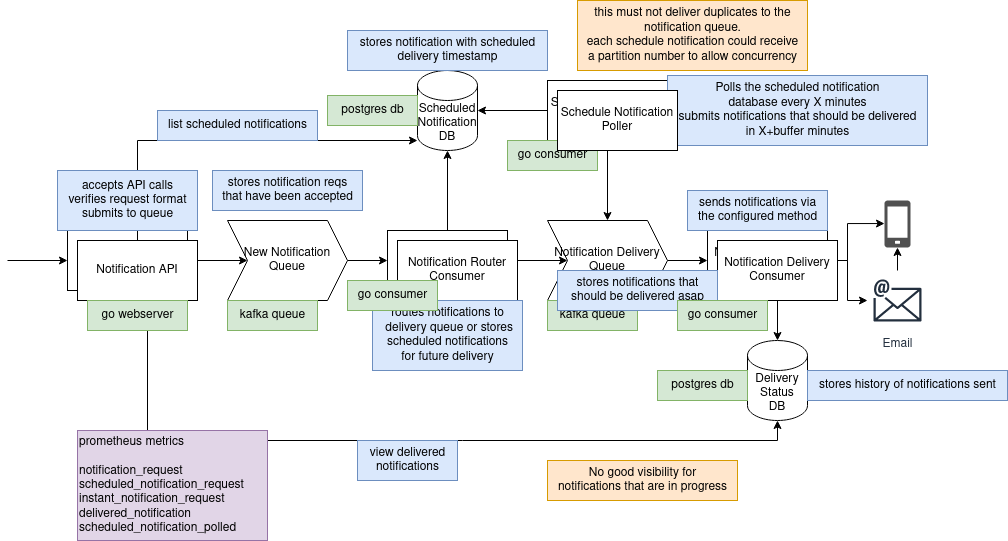

The diagram above was exported from draw.io. Its source (the exported page's mxGraphModel, read from the mxfile embedded in the PNG):
<mxGraphModel dx="1160" dy="2316" grid="1" gridSize="10" guides="1" tooltips="1" connect="1" arrows="1" fold="1" page="1" pageScale="1" pageWidth="850" pageHeight="1100" math="0" shadow="0">
  <root>
    <mxCell id="0" />
    <mxCell id="1" parent="0" />
    <mxCell id="2" value="&lt;div&gt;Scheduled Notification&lt;/div&gt;&lt;div&gt;DB&lt;br&gt;&lt;/div&gt;" style="shape=cylinder3;whiteSpace=wrap;html=1;boundedLbl=1;backgroundOutline=1;size=15;" vertex="1" parent="1">
      <mxGeometry x="430" y="50" width="60" height="80" as="geometry" />
    </mxCell>
    <mxCell id="3" value="" style="edgeStyle=orthogonalEdgeStyle;rounded=0;orthogonalLoop=1;jettySize=auto;html=1;" edge="1" source="4" target="10" parent="1">
      <mxGeometry relative="1" as="geometry" />
    </mxCell>
    <mxCell id="4" value="&lt;div&gt;New Notification&lt;/div&gt;&lt;div&gt;Queue&lt;br&gt;&lt;/div&gt;" style="shape=step;perimeter=stepPerimeter;whiteSpace=wrap;html=1;fixedSize=1;" vertex="1" parent="1">
      <mxGeometry x="240" y="200" width="120" height="80" as="geometry" />
    </mxCell>
    <mxCell id="5" value="" style="edgeStyle=orthogonalEdgeStyle;rounded=0;orthogonalLoop=1;jettySize=auto;html=1;" edge="1" source="7" target="4" parent="1">
      <mxGeometry relative="1" as="geometry" />
    </mxCell>
    <mxCell id="6" style="edgeStyle=orthogonalEdgeStyle;rounded=0;orthogonalLoop=1;jettySize=auto;html=1;endArrow=none;endFill=0;startArrow=classic;startFill=1;" edge="1" source="7" parent="1">
      <mxGeometry relative="1" as="geometry">
        <mxPoint x="20" y="240" as="targetPoint" />
      </mxGeometry>
    </mxCell>
    <mxCell id="7" value="Notification API" style="rounded=0;whiteSpace=wrap;html=1;" vertex="1" parent="1">
      <mxGeometry x="80" y="210" width="120" height="60" as="geometry" />
    </mxCell>
    <mxCell id="8" value="" style="edgeStyle=orthogonalEdgeStyle;rounded=0;orthogonalLoop=1;jettySize=auto;html=1;" edge="1" source="10" target="2" parent="1">
      <mxGeometry relative="1" as="geometry" />
    </mxCell>
    <mxCell id="9" value="" style="edgeStyle=orthogonalEdgeStyle;rounded=0;orthogonalLoop=1;jettySize=auto;html=1;" edge="1" source="10" target="15" parent="1">
      <mxGeometry relative="1" as="geometry" />
    </mxCell>
    <mxCell id="10" value="&lt;div&gt;Notification Router&lt;/div&gt;&lt;div&gt;Consumer&lt;br&gt;&lt;/div&gt;" style="rounded=0;whiteSpace=wrap;html=1;" vertex="1" parent="1">
      <mxGeometry x="400" y="210" width="120" height="60" as="geometry" />
    </mxCell>
    <mxCell id="11" value="" style="edgeStyle=orthogonalEdgeStyle;rounded=0;orthogonalLoop=1;jettySize=auto;html=1;" edge="1" source="13" target="2" parent="1">
      <mxGeometry relative="1" as="geometry" />
    </mxCell>
    <mxCell id="12" value="" style="edgeStyle=orthogonalEdgeStyle;rounded=0;orthogonalLoop=1;jettySize=auto;html=1;" edge="1" source="13" target="15" parent="1">
      <mxGeometry relative="1" as="geometry" />
    </mxCell>
    <mxCell id="13" value="&lt;div&gt;Schedule Notification&lt;/div&gt;&lt;div&gt;Poller&lt;br&gt;&lt;/div&gt;" style="rounded=0;whiteSpace=wrap;html=1;" vertex="1" parent="1">
      <mxGeometry x="560" y="60" width="120" height="60" as="geometry" />
    </mxCell>
    <mxCell id="14" value="" style="edgeStyle=orthogonalEdgeStyle;rounded=0;orthogonalLoop=1;jettySize=auto;html=1;" edge="1" source="15" target="18" parent="1">
      <mxGeometry relative="1" as="geometry" />
    </mxCell>
    <mxCell id="15" value="&lt;div&gt;Notification Delivery&lt;br&gt;&lt;/div&gt;&lt;div&gt;Queue&lt;br&gt;&lt;/div&gt;" style="shape=step;perimeter=stepPerimeter;whiteSpace=wrap;html=1;fixedSize=1;" vertex="1" parent="1">
      <mxGeometry x="560" y="200" width="120" height="80" as="geometry" />
    </mxCell>
    <mxCell id="16" style="edgeStyle=orthogonalEdgeStyle;rounded=0;orthogonalLoop=1;jettySize=auto;html=1;" edge="1" source="18" target="19" parent="1">
      <mxGeometry relative="1" as="geometry">
        <Array as="points">
          <mxPoint x="860" y="240" />
          <mxPoint x="860" y="203" />
        </Array>
      </mxGeometry>
    </mxCell>
    <mxCell id="17" style="edgeStyle=orthogonalEdgeStyle;rounded=0;orthogonalLoop=1;jettySize=auto;html=1;" edge="1" source="18" target="21" parent="1">
      <mxGeometry relative="1" as="geometry" />
    </mxCell>
    <mxCell id="18" value="&lt;div&gt;Notification Delivery&lt;/div&gt;&lt;div&gt;Consumer&lt;br&gt;&lt;/div&gt;" style="rounded=0;whiteSpace=wrap;html=1;" vertex="1" parent="1">
      <mxGeometry x="720" y="210" width="120" height="60" as="geometry" />
    </mxCell>
    <mxCell id="19" value="" style="sketch=0;pointerEvents=1;shadow=0;dashed=0;html=1;strokeColor=none;fillColor=#505050;labelPosition=center;verticalLabelPosition=bottom;verticalAlign=top;outlineConnect=0;align=center;shape=mxgraph.office.devices.cell_phone_generic;" vertex="1" parent="1">
      <mxGeometry x="897" y="180" width="26" height="47" as="geometry" />
    </mxCell>
    <mxCell id="20" value="" style="edgeStyle=orthogonalEdgeStyle;rounded=0;orthogonalLoop=1;jettySize=auto;html=1;" edge="1" source="21" target="19" parent="1">
      <mxGeometry relative="1" as="geometry" />
    </mxCell>
    <mxCell id="21" value="Email" style="sketch=0;outlineConnect=0;fontColor=#232F3E;gradientColor=none;strokeColor=#232F3E;fillColor=none;dashed=0;verticalLabelPosition=bottom;verticalAlign=top;align=center;html=1;fontSize=12;fontStyle=0;aspect=fixed;shape=mxgraph.aws4.resourceIcon;resIcon=mxgraph.aws4.email;" vertex="1" parent="1">
      <mxGeometry x="880" y="250" width="60" height="60" as="geometry" />
    </mxCell>
    <mxCell id="22" value="&lt;div&gt;Delivery Status&lt;/div&gt;&lt;div&gt;DB&lt;br&gt;&lt;/div&gt;" style="shape=cylinder3;whiteSpace=wrap;html=1;boundedLbl=1;backgroundOutline=1;size=15;" vertex="1" parent="1">
      <mxGeometry x="760" y="320" width="60" height="80" as="geometry" />
    </mxCell>
    <mxCell id="23" style="edgeStyle=orthogonalEdgeStyle;rounded=0;orthogonalLoop=1;jettySize=auto;html=1;" edge="1" source="24" target="22" parent="1">
      <mxGeometry relative="1" as="geometry" />
    </mxCell>
    <mxCell id="24" value="&lt;div&gt;Notification Delivery&lt;/div&gt;&lt;div&gt;Consumer&lt;br&gt;&lt;/div&gt;" style="rounded=0;whiteSpace=wrap;html=1;" vertex="1" parent="1">
      <mxGeometry x="730" y="220" width="120" height="60" as="geometry" />
    </mxCell>
    <mxCell id="25" value="&lt;div&gt;Notification Router&lt;/div&gt;&lt;div&gt;Consumer&lt;br&gt;&lt;/div&gt;" style="rounded=0;whiteSpace=wrap;html=1;" vertex="1" parent="1">
      <mxGeometry x="410" y="220" width="120" height="60" as="geometry" />
    </mxCell>
    <mxCell id="26" style="edgeStyle=orthogonalEdgeStyle;rounded=0;orthogonalLoop=1;jettySize=auto;html=1;entryX=0.5;entryY=1;entryDx=0;entryDy=0;entryPerimeter=0;" edge="1" source="28" target="22" parent="1">
      <mxGeometry relative="1" as="geometry">
        <Array as="points">
          <mxPoint x="160" y="420" />
          <mxPoint x="790" y="420" />
        </Array>
      </mxGeometry>
    </mxCell>
    <mxCell id="27" style="edgeStyle=orthogonalEdgeStyle;rounded=0;orthogonalLoop=1;jettySize=auto;html=1;" edge="1" source="28" parent="1">
      <mxGeometry relative="1" as="geometry">
        <mxPoint x="430" y="120" as="targetPoint" />
        <Array as="points">
          <mxPoint x="150" y="120" />
        </Array>
      </mxGeometry>
    </mxCell>
    <mxCell id="28" value="Notification API" style="rounded=0;whiteSpace=wrap;html=1;" vertex="1" parent="1">
      <mxGeometry x="90" y="220" width="120" height="60" as="geometry" />
    </mxCell>
    <mxCell id="29" value="&lt;div&gt;accepts API calls&lt;/div&gt;&lt;div&gt;verifies request format&lt;/div&gt;&lt;div&gt;submits to queue&lt;br&gt;&lt;/div&gt;" style="text;html=1;align=center;verticalAlign=middle;resizable=0;points=[];autosize=1;strokeColor=#6c8ebf;fillColor=#dae8fc;" vertex="1" parent="1">
      <mxGeometry x="70" y="150" width="140" height="60" as="geometry" />
    </mxCell>
    <mxCell id="30" value="&lt;div&gt;stores notification reqs&lt;br&gt;&lt;/div&gt;&lt;div&gt;that have been accepted&lt;br&gt;&lt;/div&gt;" style="text;html=1;align=center;verticalAlign=middle;resizable=0;points=[];autosize=1;strokeColor=#6c8ebf;fillColor=#dae8fc;" vertex="1" parent="1">
      <mxGeometry x="225" y="150" width="150" height="40" as="geometry" />
    </mxCell>
    <mxCell id="31" value="&lt;div&gt;routes notifications to&lt;br&gt;&lt;/div&gt;&lt;div&gt;&amp;nbsp;delivery queue or stores &lt;/div&gt;&lt;div&gt; scheduled notifications&lt;/div&gt;&lt;div&gt;for future delivery&lt;br&gt;&lt;/div&gt;" style="text;html=1;align=center;verticalAlign=middle;resizable=0;points=[];autosize=1;strokeColor=#6c8ebf;fillColor=#dae8fc;" vertex="1" parent="1">
      <mxGeometry x="385" y="280" width="150" height="70" as="geometry" />
    </mxCell>
    <mxCell id="32" value="&lt;div&gt;stores notification with scheduled&lt;/div&gt;&lt;div&gt;delivery timestamp&lt;br&gt;&lt;/div&gt;" style="text;html=1;align=center;verticalAlign=middle;resizable=0;points=[];autosize=1;strokeColor=#6c8ebf;fillColor=#dae8fc;" vertex="1" parent="1">
      <mxGeometry x="360" y="10" width="200" height="40" as="geometry" />
    </mxCell>
    <mxCell id="33" value="&lt;div&gt;Polls the scheduled notification&lt;/div&gt;&lt;div&gt;database every X minutes&lt;/div&gt;&lt;div&gt;submits notifications that should be delivered&lt;/div&gt;&lt;div&gt;in X+buffer minutes&lt;br&gt;&lt;/div&gt;" style="text;html=1;align=center;verticalAlign=middle;resizable=0;points=[];autosize=1;strokeColor=#6c8ebf;fillColor=#dae8fc;" vertex="1" parent="1">
      <mxGeometry x="680" y="55" width="260" height="70" as="geometry" />
    </mxCell>
    <mxCell id="34" value="&lt;div&gt;sends notifications via&lt;/div&gt;&lt;div&gt;the configured method&lt;br&gt;&lt;/div&gt;" style="text;html=1;align=center;verticalAlign=middle;resizable=0;points=[];autosize=1;strokeColor=#6c8ebf;fillColor=#dae8fc;" vertex="1" parent="1">
      <mxGeometry x="700" y="170" width="140" height="40" as="geometry" />
    </mxCell>
    <mxCell id="35" value="&lt;div&gt;stores history of notifications sent&lt;/div&gt;" style="text;html=1;align=center;verticalAlign=middle;resizable=0;points=[];autosize=1;strokeColor=#6c8ebf;fillColor=#dae8fc;" vertex="1" parent="1">
      <mxGeometry x="820" y="350" width="200" height="30" as="geometry" />
    </mxCell>
    <mxCell id="36" value="&lt;div&gt;this must not deliver duplicates to the&lt;/div&gt;&lt;div&gt;notification queue.&lt;/div&gt;&lt;div&gt;each schedule notification could receive&lt;/div&gt;&lt;div&gt;a partition number to allow concurrency&lt;br&gt;&lt;/div&gt;" style="text;html=1;align=center;verticalAlign=middle;resizable=0;points=[];autosize=1;strokeColor=#d79b00;fillColor=#ffe6cc;" vertex="1" parent="1">
      <mxGeometry x="590" y="-20" width="230" height="70" as="geometry" />
    </mxCell>
    <mxCell id="37" value="go webserver" style="text;html=1;align=center;verticalAlign=middle;resizable=0;points=[];autosize=1;strokeColor=#82b366;fillColor=#d5e8d4;" vertex="1" parent="1">
      <mxGeometry x="100" y="280" width="100" height="30" as="geometry" />
    </mxCell>
    <mxCell id="38" value="kafka queue" style="text;html=1;align=center;verticalAlign=middle;resizable=0;points=[];autosize=1;strokeColor=#82b366;fillColor=#d5e8d4;" vertex="1" parent="1">
      <mxGeometry x="240" y="280" width="90" height="30" as="geometry" />
    </mxCell>
    <mxCell id="39" value="kafka queue" style="text;html=1;align=center;verticalAlign=middle;resizable=0;points=[];autosize=1;strokeColor=#82b366;fillColor=#d5e8d4;" vertex="1" parent="1">
      <mxGeometry x="560" y="280" width="90" height="30" as="geometry" />
    </mxCell>
    <mxCell id="40" value="&lt;div&gt;stores notifications that&lt;/div&gt;&lt;div&gt;should be delivered asap&lt;br&gt;&lt;/div&gt;" style="text;html=1;align=center;verticalAlign=middle;resizable=0;points=[];autosize=1;strokeColor=#6c8ebf;fillColor=#dae8fc;" vertex="1" parent="1">
      <mxGeometry x="570" y="250" width="160" height="40" as="geometry" />
    </mxCell>
    <mxCell id="41" value="postgres db" style="text;html=1;align=center;verticalAlign=middle;resizable=0;points=[];autosize=1;strokeColor=#82b366;fillColor=#d5e8d4;" vertex="1" parent="1">
      <mxGeometry x="670" y="350" width="90" height="30" as="geometry" />
    </mxCell>
    <mxCell id="42" value="postgres db" style="text;html=1;align=center;verticalAlign=middle;resizable=0;points=[];autosize=1;strokeColor=#82b366;fillColor=#d5e8d4;" vertex="1" parent="1">
      <mxGeometry x="340" y="75" width="90" height="30" as="geometry" />
    </mxCell>
    <mxCell id="43" value="go consumer" style="text;html=1;align=center;verticalAlign=middle;resizable=0;points=[];autosize=1;strokeColor=#82b366;fillColor=#d5e8d4;" vertex="1" parent="1">
      <mxGeometry x="360" y="260" width="90" height="30" as="geometry" />
    </mxCell>
    <mxCell id="44" value="go consumer" style="text;html=1;align=center;verticalAlign=middle;resizable=0;points=[];autosize=1;strokeColor=#82b366;fillColor=#d5e8d4;" vertex="1" parent="1">
      <mxGeometry x="690" y="280" width="90" height="30" as="geometry" />
    </mxCell>
    <mxCell id="45" value="go consumer" style="text;html=1;align=center;verticalAlign=middle;resizable=0;points=[];autosize=1;strokeColor=#82b366;fillColor=#d5e8d4;" vertex="1" parent="1">
      <mxGeometry x="520" y="120" width="90" height="30" as="geometry" />
    </mxCell>
    <mxCell id="46" value="&lt;div&gt;view delivered&lt;/div&gt;&lt;div&gt;notifications&lt;br&gt;&lt;/div&gt;" style="text;html=1;align=center;verticalAlign=middle;resizable=0;points=[];autosize=1;strokeColor=#6c8ebf;fillColor=#dae8fc;" vertex="1" parent="1">
      <mxGeometry x="370" y="420" width="100" height="40" as="geometry" />
    </mxCell>
    <mxCell id="47" value="list scheduled notifications" style="text;html=1;align=center;verticalAlign=middle;resizable=0;points=[];autosize=1;strokeColor=#6c8ebf;fillColor=#dae8fc;" vertex="1" parent="1">
      <mxGeometry x="170" y="90" width="160" height="30" as="geometry" />
    </mxCell>
    <mxCell id="48" value="&lt;div&gt;No good visibility for&lt;/div&gt;&lt;div&gt; notifications that are in progress&lt;/div&gt;" style="text;html=1;align=center;verticalAlign=middle;resizable=0;points=[];autosize=1;strokeColor=#d79b00;fillColor=#ffe6cc;" vertex="1" parent="1">
      <mxGeometry x="560" y="440" width="190" height="40" as="geometry" />
    </mxCell>
    <mxCell id="49" value="&lt;div&gt;prometheus metrics&lt;/div&gt;&lt;div&gt;&lt;br&gt;&lt;/div&gt;&lt;div&gt;notification_request&lt;/div&gt;&lt;div&gt;scheduled_notification_request&lt;/div&gt;&lt;div&gt;instant_notification_request&lt;/div&gt;&lt;div&gt;delivered_notification&lt;/div&gt;&lt;div&gt;scheduled_notification_polled&lt;br&gt;&lt;/div&gt;" style="text;html=1;align=left;verticalAlign=middle;resizable=0;points=[];autosize=1;strokeColor=#9673a6;fillColor=#e1d5e7;" vertex="1" parent="1">
      <mxGeometry x="90" y="410" width="190" height="110" as="geometry" />
    </mxCell>
    <mxCell id="50" value="&lt;div&gt;Schedule Notification&lt;/div&gt;&lt;div&gt;Poller&lt;br&gt;&lt;/div&gt;" style="rounded=0;whiteSpace=wrap;html=1;" vertex="1" parent="1">
      <mxGeometry x="570" y="70" width="120" height="60" as="geometry" />
    </mxCell>
  </root>
</mxGraphModel>